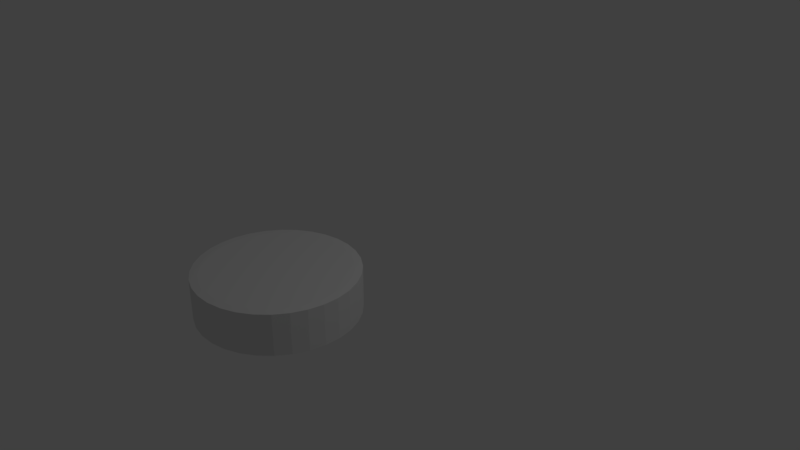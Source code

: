 # Source: kruglashka.blend  (saved by Blender 2.79.0; exported with 4.5.12 LTS)
import bpy
from mathutils import Matrix  # noqa: F401  (used for matrix-valued properties, if any)

bpy.ops.wm.read_factory_settings(use_empty=True)
scene = bpy.context.scene
scene.name = 'Scene'

# ---- collections
col_collection_1 = bpy.data.collections.new('Collection 1'); scene.collection.children.link(col_collection_1)

# ---- world
world_world = bpy.data.worlds.new('World'); scene.world = world_world
world_world.color = (0.05088, 0.05088, 0.05088)
world_world.use_sun_shadow = False
world_world.sun_shadow_jitter_overblur = 0.0
world_world.cycles.sampling_method = 'MANUAL'

# ---- cameras
cam_camera = bpy.data.cameras.new('Camera')
cam_camera.clip_end = 100.0
cam_camera.lens = 35.0
cam_camera.sensor_width = 32.0
cam_camera.sensor_height = 18.0
cam_camera.ortho_scale = 7.314
cam_camera.dof.focus_distance = 0.0
cam_camera.dof.aperture_fstop = 128.0

# ---- lights
light_lamp = bpy.data.lights.new('Lamp', 'POINT')
light_lamp.transmission_factor = 0.0
light_lamp.cutoff_distance = 30.0
light_lamp.energy = 100.0
light_lamp.shadow_buffer_clip_start = 1.001
light_lamp.shadow_soft_size = 0.1
light_lamp.shadow_maximum_resolution = 0.006
light_lamp.use_absolute_resolution = True

# ---- meshes
me_cylinder = bpy.data.meshes.new('Cylinder')
me_cylinder.from_pydata([(-0.902, -0.5691, -0.1583), (-0.902, -0.5691, 4.19), (-0.902, 1.431, -0.1583), (-0.902, 1.431, 4.19), (1.098, -0.5691, -0.1583), (1.098, -0.5691, 4.19), (1.098, 1.431, -0.1583), (1.098, 1.431, 4.19), (0.09803, 1.543, -1.826), (0.09803, 1.543, 5.858), (0.2931, 1.524, -1.826), (0.2931, 1.524, 5.858), (0.4807, 1.467, -1.826), (0.4807, 1.467, 5.858), (0.6536, 1.375, -1.826), (0.6536, 1.375, 5.858), (0.8051, 1.251, -1.826), (0.8051, 1.251, 5.858), (0.9295, 1.099, -1.826), (0.9295, 1.099, 5.858), (1.022, 0.9262, -1.826), (1.022, 0.9262, 5.858), (1.079, 0.7386, -1.826), (1.079, 0.7386, 5.858), (1.098, 0.5435, -1.826), (1.098, 0.5435, 5.858), (1.079, 0.3484, -1.826), (1.079, 0.3484, 5.858), (1.022, 0.1608, -1.826), (1.022, 0.1608, 5.858), (0.9295, -0.01208, -1.826), (0.9295, -0.01208, 5.858), (0.8051, -0.1636, -1.826), (0.8051, -0.1636, 5.858), (0.6536, -0.288, -1.826), (0.6536, -0.288, 5.858), (0.4807, -0.3804, -1.826), (0.4807, -0.3804, 5.858), (0.2931, -0.4373, -1.826), (0.2931, -0.4373, 5.858), (0.09803, -0.4565, -1.826), (0.09803, -0.4565, 5.858), (-0.09706, -0.4373, -1.826), (-0.09706, -0.4373, 5.858), (-0.2847, -0.3804, -1.826), (-0.2847, -0.3804, 5.858), (-0.4575, -0.288, -1.826), (-0.4575, -0.288, 5.858), (-0.6091, -0.1636, -1.826), (-0.6091, -0.1636, 5.858), (-0.7334, -0.01208, -1.826), (-0.7334, -0.01208, 5.858), (-0.8259, 0.1608, -1.826), (-0.8259, 0.1608, 5.858), (-0.8828, 0.3484, -1.826), (-0.8828, 0.3484, 5.858), (-0.902, 0.5435, -1.826), (-0.902, 0.5435, 5.858), (-0.8828, 0.7386, -1.826), (-0.8828, 0.7386, 5.858), (-0.8259, 0.9262, -1.826), (-0.8259, 0.9262, 5.858), (-0.7334, 1.099, -1.826), (-0.7334, 1.099, 5.858), (-0.6091, 1.251, -1.826), (-0.6091, 1.251, 5.858), (-0.4575, 1.375, -1.826), (-0.4575, 1.375, 5.858), (-0.2847, 1.467, -1.826), (-0.2847, 1.467, 5.858), (-0.09706, 1.524, -1.826), (-0.09706, 1.524, 5.858)], [], [(8, 9, 11, 10), (10, 11, 13, 12), (12, 13, 15, 14), (14, 15, 17, 16), (16, 17, 19, 18), (18, 19, 21, 20), (20, 21, 23, 22), (22, 23, 25, 24), (24, 25, 27, 26), (26, 27, 29, 28), (28, 29, 31, 30), (30, 31, 33, 32), (32, 33, 35, 34), (34, 35, 37, 36), (36, 37, 39, 38), (38, 39, 41, 40), (40, 41, 43, 42), (42, 43, 45, 44), (44, 45, 47, 46), (46, 47, 49, 48), (48, 49, 51, 50), (50, 51, 53, 52), (52, 53, 55, 54), (54, 55, 57, 56), (56, 57, 59, 58), (58, 59, 61, 60), (60, 61, 63, 62), (62, 63, 65, 64), (64, 65, 67, 66), (66, 67, 69, 68), (11, 9, 41, 39, 37, 35, 33, 31, 29, 27, 25, 23, 21, 19, 17, 15, 13), (68, 69, 71, 70), (70, 71, 9, 8), (8, 40, 42, 44, 46, 48, 50, 52, 54, 56, 58, 60, 62, 64, 66, 68, 70), (41, 9, 71, 69, 67, 65, 63, 61, 59, 57, 55, 53, 51, 49, 47, 45, 43), (40, 8, 10, 12, 14, 16, 18, 20, 22, 24, 26, 28, 30, 32, 34, 36, 38)])
me_cylinder.use_remesh_preserve_volume = False
me_cylinder.use_remesh_preserve_attributes = False
me_cylinder.use_mirror_vertex_groups = False
me_cylinder.update()

# ---- objects
ob_cylinder = bpy.data.objects.new('Cylinder', me_cylinder)
ob_lamp = bpy.data.objects.new('Lamp', light_lamp)
ob_camera = bpy.data.objects.new('Camera', cam_camera)

# ---- transforms, parenting, visibility, modifiers, constraints
ob_cylinder.location = (0.0, -2.045, 0.0)
ob_cylinder.scale = (1.0, 1.0, 0.06956)
ob_cylinder.lineart.crease_threshold = 0.0
_m = ob_cylinder.modifiers.new('Bevel', 'BEVEL')
_m.limit_method = 'NONE'
_m.spread = 0.0
_m = ob_cylinder.modifiers.new('Bevel.001', 'BEVEL')
_m.limit_method = 'NONE'
_m.spread = 0.0
ob_lamp.location = (4.076, 1.005, 5.904)
ob_lamp.rotation_euler = (0.6503, 0.05522, 1.866)
ob_lamp.lock_rotations_4d = False
ob_lamp.empty_display_type = 'ARROWS'
ob_lamp.color = (0.0, 0.0, 0.0, 0.0)
ob_lamp.lineart.crease_threshold = 0.0
ob_camera.location = (7.481, -6.508, 5.344)
ob_camera.rotation_euler = (1.109, 0.0, 0.8149)
ob_camera.lock_rotations_4d = False
ob_camera.empty_display_type = 'ARROWS'
ob_camera.color = (0.0, 0.0, 0.0, 0.0)
ob_camera.display_type = 'WIRE'
ob_camera.lineart.crease_threshold = 0.0

# ---- collection membership
col_collection_1.objects.link(ob_cylinder)
col_collection_1.objects.link(ob_lamp)
col_collection_1.objects.link(ob_camera)

# ---- scene / render settings (as saved in the file)
scene.camera = ob_camera
scene.frame_start = 1; scene.frame_end = 250; scene.frame_set(1)
scene.render.engine = 'BLENDER_EEVEE_NEXT'
scene.render.resolution_percentage = 50
scene.render.dither_intensity = 0.0
scene.cycles.use_denoising = False
scene.cycles.samples = 128
scene.cycles.sampling_pattern = 'TABULATED_SOBOL'
scene.cycles.use_adaptive_sampling = False
scene.cycles.use_light_tree = False
scene.cycles.blur_glossy = 0.0
scene.cycles.sample_clamp_indirect = 0.0
scene.view_settings.view_transform = 'Standard'
bpy.context.view_layer.update()
